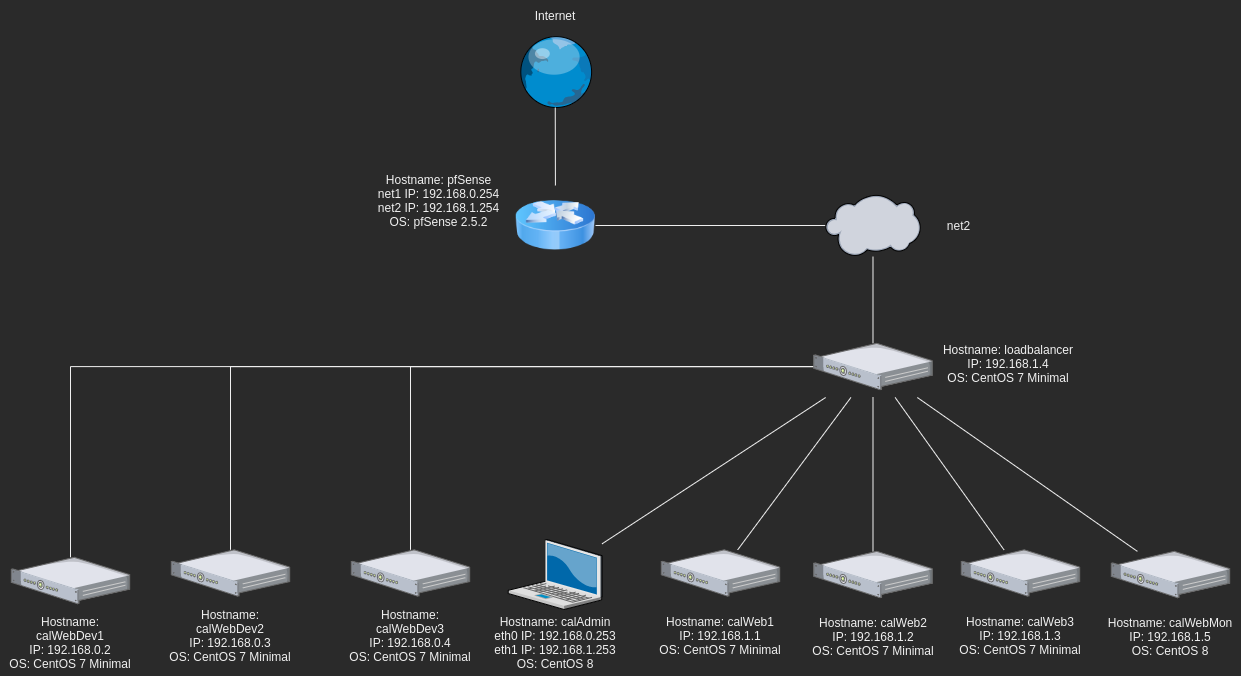

The diagram above was exported from draw.io. Its source (the exported page's mxGraphModel, read from the mxfile embedded in the PNG):
<mxGraphModel dx="1102" dy="1711" grid="1" gridSize="10" guides="1" tooltips="1" connect="1" arrows="1" fold="1" page="1" pageScale="1" pageWidth="1100" pageHeight="850" background="none" math="0" shadow="0">
  <root>
    <mxCell id="0" />
    <mxCell id="1" parent="0" />
    <mxCell id="_zKwkbWp1IxUWKGaEZtZ-1" value="" style="verticalLabelPosition=bottom;sketch=0;aspect=fixed;html=1;verticalAlign=top;strokeColor=none;align=center;outlineConnect=0;shape=mxgraph.citrix.globe;" parent="1" vertex="1">
      <mxGeometry x="512" y="-50" width="75.36" height="72" as="geometry" />
    </mxCell>
    <mxCell id="_zKwkbWp1IxUWKGaEZtZ-2" value="Internet" style="text;html=1;strokeColor=none;fillColor=none;align=center;verticalAlign=middle;whiteSpace=wrap;rounded=0;" parent="1" vertex="1">
      <mxGeometry x="490" y="-80" width="120" height="20" as="geometry" />
    </mxCell>
    <mxCell id="_zKwkbWp1IxUWKGaEZtZ-10" value="Hostname: loadbalancer&lt;br&gt;IP: 192.168.1.4&lt;br&gt;OS: CentOS 7 Minimal" style="text;html=1;strokeColor=none;fillColor=none;align=center;verticalAlign=middle;whiteSpace=wrap;rounded=0;" parent="1" vertex="1">
      <mxGeometry x="932.5" y="243" width="140" height="69" as="geometry" />
    </mxCell>
    <mxCell id="PFFRUv6Dgi2TRFeU7Wnx-9" style="rounded=0;orthogonalLoop=1;jettySize=auto;html=1;endArrow=none;endFill=0;" parent="1" source="_zKwkbWp1IxUWKGaEZtZ-13" edge="1">
      <mxGeometry relative="1" as="geometry">
        <mxPoint x="820.1333413461539" y="312" as="targetPoint" />
      </mxGeometry>
    </mxCell>
    <mxCell id="_zKwkbWp1IxUWKGaEZtZ-13" value="" style="verticalLabelPosition=bottom;sketch=0;aspect=fixed;html=1;verticalAlign=top;strokeColor=none;align=center;outlineConnect=0;shape=mxgraph.citrix.laptop_2;" parent="1" vertex="1">
      <mxGeometry x="502.75" y="454" width="93.87" height="70" as="geometry" />
    </mxCell>
    <mxCell id="_zKwkbWp1IxUWKGaEZtZ-15" value="Hostname: calAdmin&lt;br&gt;eth0 IP: 192.168.0.253&lt;br&gt;eth1 IP: 192.168.1.253&lt;br&gt;OS: CentOS 8" style="text;html=1;strokeColor=none;fillColor=none;align=center;verticalAlign=middle;whiteSpace=wrap;rounded=0;" parent="1" vertex="1">
      <mxGeometry x="485" y="530" width="130" height="54.31" as="geometry" />
    </mxCell>
    <mxCell id="_zKwkbWp1IxUWKGaEZtZ-21" style="edgeStyle=none;rounded=0;orthogonalLoop=1;jettySize=auto;html=1;endArrow=none;endFill=0;" parent="1" source="_zKwkbWp1IxUWKGaEZtZ-19" edge="1">
      <mxGeometry relative="1" as="geometry">
        <mxPoint x="867.4992548076921" y="312" as="targetPoint" />
      </mxGeometry>
    </mxCell>
    <mxCell id="_zKwkbWp1IxUWKGaEZtZ-19" value="" style="verticalLabelPosition=bottom;sketch=0;aspect=fixed;html=1;verticalAlign=top;strokeColor=none;align=center;outlineConnect=0;shape=mxgraph.citrix.1u_2u_server;" parent="1" vertex="1">
      <mxGeometry x="808.29" y="465.84999999999997" width="118.41" height="46.3" as="geometry" />
    </mxCell>
    <mxCell id="_zKwkbWp1IxUWKGaEZtZ-20" value="Hostname: calWeb2&lt;br&gt;IP: 192.168.1.2&lt;br&gt;OS: CentOS 7 Minimal" style="text;html=1;strokeColor=none;fillColor=none;align=center;verticalAlign=middle;whiteSpace=wrap;rounded=0;" parent="1" vertex="1">
      <mxGeometry x="802.5" y="524" width="130" height="54.31" as="geometry" />
    </mxCell>
    <mxCell id="PFFRUv6Dgi2TRFeU7Wnx-11" style="edgeStyle=none;rounded=0;orthogonalLoop=1;jettySize=auto;html=1;endArrow=none;endFill=0;" parent="1" source="PFFRUv6Dgi2TRFeU7Wnx-2" edge="1">
      <mxGeometry relative="1" as="geometry">
        <mxPoint x="889.6463963963965" y="312" as="targetPoint" />
      </mxGeometry>
    </mxCell>
    <mxCell id="PFFRUv6Dgi2TRFeU7Wnx-2" value="" style="verticalLabelPosition=bottom;sketch=0;aspect=fixed;html=1;verticalAlign=top;strokeColor=none;align=center;outlineConnect=0;shape=mxgraph.citrix.1u_2u_server;" parent="1" vertex="1">
      <mxGeometry x="955.79" y="464.30999999999995" width="118.41" height="46.3" as="geometry" />
    </mxCell>
    <mxCell id="PFFRUv6Dgi2TRFeU7Wnx-3" value="Hostname: calWeb3&lt;br&gt;IP: 192.168.1.3&lt;br&gt;OS: CentOS 7 Minimal" style="text;html=1;strokeColor=none;fillColor=none;align=center;verticalAlign=middle;whiteSpace=wrap;rounded=0;" parent="1" vertex="1">
      <mxGeometry x="950" y="522.46" width="130" height="54.31" as="geometry" />
    </mxCell>
    <mxCell id="PFFRUv6Dgi2TRFeU7Wnx-10" style="edgeStyle=none;rounded=0;orthogonalLoop=1;jettySize=auto;html=1;endArrow=none;endFill=0;" parent="1" source="PFFRUv6Dgi2TRFeU7Wnx-4" edge="1">
      <mxGeometry relative="1" as="geometry">
        <mxPoint x="845.4081542056074" y="312" as="targetPoint" />
      </mxGeometry>
    </mxCell>
    <mxCell id="PFFRUv6Dgi2TRFeU7Wnx-4" value="" style="verticalLabelPosition=bottom;sketch=0;aspect=fixed;html=1;verticalAlign=top;strokeColor=none;align=center;outlineConnect=0;shape=mxgraph.citrix.1u_2u_server;" parent="1" vertex="1">
      <mxGeometry x="655.79" y="464.30999999999995" width="118.41" height="46.3" as="geometry" />
    </mxCell>
    <mxCell id="PFFRUv6Dgi2TRFeU7Wnx-5" value="Hostname: calWeb1&lt;br&gt;IP: 192.168.1.1&lt;br&gt;OS: CentOS 7 Minimal" style="text;html=1;strokeColor=none;fillColor=none;align=center;verticalAlign=middle;whiteSpace=wrap;rounded=0;" parent="1" vertex="1">
      <mxGeometry x="650" y="522.46" width="130" height="54.31" as="geometry" />
    </mxCell>
    <mxCell id="PFFRUv6Dgi2TRFeU7Wnx-12" style="edgeStyle=none;rounded=0;orthogonalLoop=1;jettySize=auto;html=1;endArrow=none;endFill=0;" parent="1" source="PFFRUv6Dgi2TRFeU7Wnx-7" edge="1">
      <mxGeometry relative="1" as="geometry">
        <mxPoint x="911.8381971153844" y="312" as="targetPoint" />
      </mxGeometry>
    </mxCell>
    <mxCell id="PFFRUv6Dgi2TRFeU7Wnx-7" value="" style="verticalLabelPosition=bottom;sketch=0;aspect=fixed;html=1;verticalAlign=top;strokeColor=none;align=center;outlineConnect=0;shape=mxgraph.citrix.1u_2u_server;" parent="1" vertex="1">
      <mxGeometry x="1105.79" y="465.85" width="118.41" height="46.3" as="geometry" />
    </mxCell>
    <mxCell id="PFFRUv6Dgi2TRFeU7Wnx-8" value="Hostname: calWebMon&lt;br&gt;IP: 192.168.1.5&lt;br&gt;OS: CentOS 8" style="text;html=1;strokeColor=none;fillColor=none;align=center;verticalAlign=middle;whiteSpace=wrap;rounded=0;" parent="1" vertex="1">
      <mxGeometry x="1100" y="524" width="130" height="54.31" as="geometry" />
    </mxCell>
    <mxCell id="PFFRUv6Dgi2TRFeU7Wnx-17" style="edgeStyle=none;rounded=0;orthogonalLoop=1;jettySize=auto;html=1;endArrow=none;endFill=0;" parent="1" source="PFFRUv6Dgi2TRFeU7Wnx-14" target="_zKwkbWp1IxUWKGaEZtZ-1" edge="1">
      <mxGeometry relative="1" as="geometry" />
    </mxCell>
    <mxCell id="PFFRUv6Dgi2TRFeU7Wnx-14" value="" style="image;html=1;image=img/lib/clip_art/networking/Router_Icon_128x128.png" parent="1" vertex="1">
      <mxGeometry x="510" y="100" width="80" height="80" as="geometry" />
    </mxCell>
    <mxCell id="PFFRUv6Dgi2TRFeU7Wnx-22" style="edgeStyle=none;rounded=0;orthogonalLoop=1;jettySize=auto;html=1;endArrow=none;endFill=0;" parent="1" source="PFFRUv6Dgi2TRFeU7Wnx-18" target="PFFRUv6Dgi2TRFeU7Wnx-20" edge="1">
      <mxGeometry relative="1" as="geometry" />
    </mxCell>
    <mxCell id="gdnXF08blQ1UdQO08M-d-7" style="edgeStyle=orthogonalEdgeStyle;rounded=0;orthogonalLoop=1;jettySize=auto;html=1;endArrow=none;endFill=0;" edge="1" parent="1" source="PFFRUv6Dgi2TRFeU7Wnx-18" target="gdnXF08blQ1UdQO08M-d-1">
      <mxGeometry relative="1" as="geometry" />
    </mxCell>
    <mxCell id="gdnXF08blQ1UdQO08M-d-8" style="edgeStyle=orthogonalEdgeStyle;rounded=0;orthogonalLoop=1;jettySize=auto;html=1;endArrow=none;endFill=0;" edge="1" parent="1" source="PFFRUv6Dgi2TRFeU7Wnx-18" target="gdnXF08blQ1UdQO08M-d-3">
      <mxGeometry relative="1" as="geometry" />
    </mxCell>
    <mxCell id="gdnXF08blQ1UdQO08M-d-9" style="edgeStyle=orthogonalEdgeStyle;rounded=0;orthogonalLoop=1;jettySize=auto;html=1;endArrow=none;endFill=0;" edge="1" parent="1" source="PFFRUv6Dgi2TRFeU7Wnx-18" target="gdnXF08blQ1UdQO08M-d-5">
      <mxGeometry relative="1" as="geometry" />
    </mxCell>
    <mxCell id="PFFRUv6Dgi2TRFeU7Wnx-18" value="" style="verticalLabelPosition=bottom;sketch=0;aspect=fixed;html=1;verticalAlign=top;strokeColor=none;align=center;outlineConnect=0;shape=mxgraph.citrix.1u_2u_server;" parent="1" vertex="1">
      <mxGeometry x="808.29" y="257.85" width="118.41" height="46.3" as="geometry" />
    </mxCell>
    <mxCell id="PFFRUv6Dgi2TRFeU7Wnx-19" value="Hostname: pfSense&lt;br&gt;net1 IP: 192.168.0.254&lt;br&gt;net2 IP: 192.168.1.254&lt;br&gt;OS: pfSense 2.5.2" style="text;html=1;align=center;verticalAlign=middle;resizable=0;points=[];autosize=1;strokeColor=none;" parent="1" vertex="1">
      <mxGeometry x="362.75" y="85" width="140" height="60" as="geometry" />
    </mxCell>
    <mxCell id="PFFRUv6Dgi2TRFeU7Wnx-23" style="edgeStyle=none;rounded=0;orthogonalLoop=1;jettySize=auto;html=1;endArrow=none;endFill=0;" parent="1" source="PFFRUv6Dgi2TRFeU7Wnx-20" target="PFFRUv6Dgi2TRFeU7Wnx-14" edge="1">
      <mxGeometry relative="1" as="geometry" />
    </mxCell>
    <mxCell id="PFFRUv6Dgi2TRFeU7Wnx-20" value="" style="verticalLabelPosition=bottom;sketch=0;aspect=fixed;html=1;verticalAlign=top;strokeColor=none;align=center;outlineConnect=0;shape=mxgraph.citrix.cloud;" parent="1" vertex="1">
      <mxGeometry x="819.99" y="109" width="95" height="62" as="geometry" />
    </mxCell>
    <mxCell id="PFFRUv6Dgi2TRFeU7Wnx-21" value="net2" style="text;html=1;align=center;verticalAlign=middle;resizable=0;points=[];autosize=1;strokeColor=none;" parent="1" vertex="1">
      <mxGeometry x="932.5" y="130" width="40" height="20" as="geometry" />
    </mxCell>
    <mxCell id="gdnXF08blQ1UdQO08M-d-1" value="" style="verticalLabelPosition=bottom;sketch=0;aspect=fixed;html=1;verticalAlign=top;strokeColor=none;align=center;outlineConnect=0;shape=mxgraph.citrix.1u_2u_server;" vertex="1" parent="1">
      <mxGeometry x="5.799999999999969" y="471.84999999999997" width="118.41" height="46.3" as="geometry" />
    </mxCell>
    <mxCell id="gdnXF08blQ1UdQO08M-d-2" value="Hostname: calWebDev1&lt;br&gt;IP: 192.168.0.2&lt;br&gt;OS: CentOS 7 Minimal" style="text;html=1;strokeColor=none;fillColor=none;align=center;verticalAlign=middle;whiteSpace=wrap;rounded=0;" vertex="1" parent="1">
      <mxGeometry y="530" width="130" height="54.31" as="geometry" />
    </mxCell>
    <mxCell id="gdnXF08blQ1UdQO08M-d-3" value="" style="verticalLabelPosition=bottom;sketch=0;aspect=fixed;html=1;verticalAlign=top;strokeColor=none;align=center;outlineConnect=0;shape=mxgraph.citrix.1u_2u_server;" vertex="1" parent="1">
      <mxGeometry x="165.79999999999995" y="464.30999999999995" width="118.41" height="46.3" as="geometry" />
    </mxCell>
    <mxCell id="gdnXF08blQ1UdQO08M-d-4" value="Hostname: calWebDev2&lt;br&gt;IP: 192.168.0.3&lt;br&gt;OS: CentOS 7 Minimal" style="text;html=1;strokeColor=none;fillColor=none;align=center;verticalAlign=middle;whiteSpace=wrap;rounded=0;" vertex="1" parent="1">
      <mxGeometry x="160" y="522.4600000000002" width="130" height="54.31" as="geometry" />
    </mxCell>
    <mxCell id="gdnXF08blQ1UdQO08M-d-5" value="" style="verticalLabelPosition=bottom;sketch=0;aspect=fixed;html=1;verticalAlign=top;strokeColor=none;align=center;outlineConnect=0;shape=mxgraph.citrix.1u_2u_server;" vertex="1" parent="1">
      <mxGeometry x="345.79999999999995" y="464.30999999999995" width="118.41" height="46.3" as="geometry" />
    </mxCell>
    <mxCell id="gdnXF08blQ1UdQO08M-d-6" value="Hostname: calWebDev3&lt;br&gt;IP: 192.168.0.4&lt;br&gt;OS: CentOS 7 Minimal" style="text;html=1;strokeColor=none;fillColor=none;align=center;verticalAlign=middle;whiteSpace=wrap;rounded=0;" vertex="1" parent="1">
      <mxGeometry x="340" y="522.46" width="130" height="54.31" as="geometry" />
    </mxCell>
  </root>
</mxGraphModel>